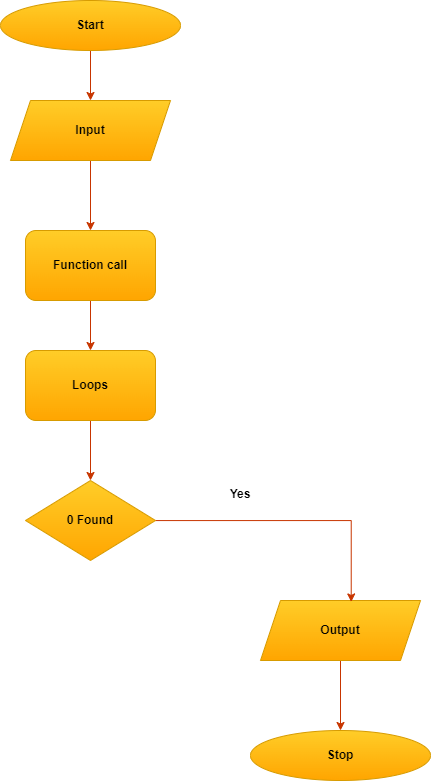

The diagram above was exported from draw.io. Its source (the exported page's mxGraphModel, read from the mxfile embedded in the PNG):
<mxGraphModel dx="1043" dy="571" grid="1" gridSize="10" guides="1" tooltips="1" connect="1" arrows="1" fold="1" page="1" pageScale="1" pageWidth="850" pageHeight="1100" math="0" shadow="0">
  <root>
    <mxCell id="0" />
    <mxCell id="1" parent="0" />
    <mxCell id="6VGwdICYdEvGNCSyu5Uk-8" style="edgeStyle=orthogonalEdgeStyle;rounded=0;orthogonalLoop=1;jettySize=auto;html=1;entryX=0.5;entryY=0;entryDx=0;entryDy=0;fillColor=#fa6800;strokeColor=#C73500;" edge="1" parent="1" source="6VGwdICYdEvGNCSyu5Uk-1" target="6VGwdICYdEvGNCSyu5Uk-3">
      <mxGeometry relative="1" as="geometry" />
    </mxCell>
    <mxCell id="6VGwdICYdEvGNCSyu5Uk-1" value="&lt;b&gt;Start&lt;/b&gt;" style="ellipse;whiteSpace=wrap;html=1;fillColor=#ffcd28;gradientColor=#ffa500;strokeColor=#d79b00;" vertex="1" parent="1">
      <mxGeometry x="280" y="40" width="180" height="50" as="geometry" />
    </mxCell>
    <mxCell id="6VGwdICYdEvGNCSyu5Uk-2" value="&lt;b&gt;Stop&lt;/b&gt;" style="ellipse;whiteSpace=wrap;html=1;fillColor=#ffcd28;gradientColor=#ffa500;strokeColor=#d79b00;" vertex="1" parent="1">
      <mxGeometry x="530" y="770" width="180" height="50" as="geometry" />
    </mxCell>
    <mxCell id="6VGwdICYdEvGNCSyu5Uk-9" style="edgeStyle=orthogonalEdgeStyle;rounded=0;orthogonalLoop=1;jettySize=auto;html=1;entryX=0.5;entryY=0;entryDx=0;entryDy=0;fillColor=#fa6800;strokeColor=#C73500;" edge="1" parent="1" source="6VGwdICYdEvGNCSyu5Uk-3" target="6VGwdICYdEvGNCSyu5Uk-5">
      <mxGeometry relative="1" as="geometry" />
    </mxCell>
    <mxCell id="6VGwdICYdEvGNCSyu5Uk-3" value="&lt;b&gt;Input&lt;/b&gt;" style="shape=parallelogram;perimeter=parallelogramPerimeter;whiteSpace=wrap;html=1;fixedSize=1;fillColor=#ffcd28;gradientColor=#ffa500;strokeColor=#d79b00;" vertex="1" parent="1">
      <mxGeometry x="290" y="140" width="160" height="60" as="geometry" />
    </mxCell>
    <mxCell id="6VGwdICYdEvGNCSyu5Uk-13" style="edgeStyle=orthogonalEdgeStyle;rounded=0;orthogonalLoop=1;jettySize=auto;html=1;entryX=0.5;entryY=0;entryDx=0;entryDy=0;fillColor=#fa6800;strokeColor=#C73500;" edge="1" parent="1" source="6VGwdICYdEvGNCSyu5Uk-4" target="6VGwdICYdEvGNCSyu5Uk-2">
      <mxGeometry relative="1" as="geometry" />
    </mxCell>
    <mxCell id="6VGwdICYdEvGNCSyu5Uk-4" value="&lt;b&gt;Output&lt;/b&gt;" style="shape=parallelogram;perimeter=parallelogramPerimeter;whiteSpace=wrap;html=1;fixedSize=1;fillColor=#ffcd28;gradientColor=#ffa500;strokeColor=#d79b00;" vertex="1" parent="1">
      <mxGeometry x="540" y="640" width="160" height="60" as="geometry" />
    </mxCell>
    <mxCell id="6VGwdICYdEvGNCSyu5Uk-10" style="edgeStyle=orthogonalEdgeStyle;rounded=0;orthogonalLoop=1;jettySize=auto;html=1;entryX=0.5;entryY=0;entryDx=0;entryDy=0;fillColor=#fa6800;strokeColor=#C73500;" edge="1" parent="1" source="6VGwdICYdEvGNCSyu5Uk-5" target="6VGwdICYdEvGNCSyu5Uk-6">
      <mxGeometry relative="1" as="geometry" />
    </mxCell>
    <mxCell id="6VGwdICYdEvGNCSyu5Uk-5" value="&lt;b&gt;Function call&lt;/b&gt;" style="rounded=1;whiteSpace=wrap;html=1;fillColor=#ffcd28;gradientColor=#ffa500;strokeColor=#d79b00;" vertex="1" parent="1">
      <mxGeometry x="305" y="270" width="130" height="70" as="geometry" />
    </mxCell>
    <mxCell id="6VGwdICYdEvGNCSyu5Uk-11" style="edgeStyle=orthogonalEdgeStyle;rounded=0;orthogonalLoop=1;jettySize=auto;html=1;entryX=0.5;entryY=0;entryDx=0;entryDy=0;fillColor=#fa6800;strokeColor=#C73500;" edge="1" parent="1" source="6VGwdICYdEvGNCSyu5Uk-6" target="6VGwdICYdEvGNCSyu5Uk-7">
      <mxGeometry relative="1" as="geometry" />
    </mxCell>
    <mxCell id="6VGwdICYdEvGNCSyu5Uk-6" value="&lt;b&gt;Loops&lt;/b&gt;" style="rounded=1;whiteSpace=wrap;html=1;fillColor=#ffcd28;gradientColor=#ffa500;strokeColor=#d79b00;" vertex="1" parent="1">
      <mxGeometry x="305" y="390" width="130" height="70" as="geometry" />
    </mxCell>
    <mxCell id="6VGwdICYdEvGNCSyu5Uk-12" style="edgeStyle=orthogonalEdgeStyle;rounded=0;orthogonalLoop=1;jettySize=auto;html=1;entryX=0.567;entryY=0.024;entryDx=0;entryDy=0;entryPerimeter=0;fillColor=#fa6800;strokeColor=#C73500;" edge="1" parent="1" source="6VGwdICYdEvGNCSyu5Uk-7" target="6VGwdICYdEvGNCSyu5Uk-4">
      <mxGeometry relative="1" as="geometry" />
    </mxCell>
    <mxCell id="6VGwdICYdEvGNCSyu5Uk-7" value="&lt;b&gt;0 Found&lt;/b&gt;" style="rhombus;whiteSpace=wrap;html=1;fillColor=#ffcd28;gradientColor=#ffa500;strokeColor=#d79b00;" vertex="1" parent="1">
      <mxGeometry x="305" y="520" width="130" height="80" as="geometry" />
    </mxCell>
    <mxCell id="6VGwdICYdEvGNCSyu5Uk-16" value="&lt;b&gt;Yes&lt;/b&gt;" style="text;html=1;strokeColor=none;fillColor=none;align=center;verticalAlign=middle;whiteSpace=wrap;rounded=0;" vertex="1" parent="1">
      <mxGeometry x="490" y="519" width="60" height="30" as="geometry" />
    </mxCell>
  </root>
</mxGraphModel>